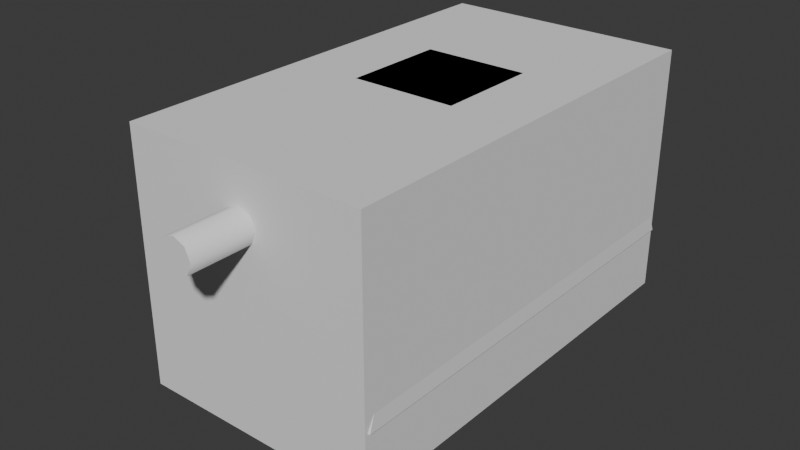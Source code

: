 # Source: model.blend  (saved by Blender 4.5.92; exported with 4.5.12 LTS)
import bpy
from mathutils import Matrix  # noqa: F401  (used for matrix-valued properties, if any)

bpy.ops.wm.read_factory_settings(use_empty=True)
scene = bpy.context.scene
scene.name = 'Scene'

# ---- collections
col_collection = bpy.data.collections.new('Collection'); scene.collection.children.link(col_collection)

# ---- materials (node trees are filled in below, after node groups)
mat_material = bpy.data.materials.new('Material')
mat_material.alpha_threshold = 0.0
mat_material.roughness = 0.5
mat_material.line_color = (0.0, 0.0, 0.0, 1.0)

# ---- material node trees
mat_material.use_nodes = True; mat_material.node_tree.nodes.clear()
_N = mat_material.node_tree.nodes; _L = mat_material.node_tree.links
n0 = _N.new('ShaderNodeOutputMaterial'); n0.name = 'Material Output'; n0.location = (200, 100)
n1 = _N.new('ShaderNodeBsdfPrincipled'); n1.name = 'Principled BSDF'; n1.location = (-200, 100)
n1.inputs[3].default_value = 1.45
_L.new(n1.outputs[0], n0.inputs[0])
n0.is_active_output = True

# ---- world
world_world = bpy.data.worlds.new('World'); scene.world = world_world
world_world.use_nodes = True; world_world.node_tree.nodes.clear()
_N = world_world.node_tree.nodes; _L = world_world.node_tree.links
n0 = _N.new('ShaderNodeOutputWorld'); n0.name = 'World Output'; n0.location = (200, 100)
n1 = _N.new('ShaderNodeBackground'); n1.name = 'Background'; n1.location = (-200, 100)
n1.inputs[0].default_value = (0.05088, 0.05088, 0.05088, 1.0)
_L.new(n1.outputs[0], n0.inputs[0])
n0.is_active_output = True
world_world.color = (0.05088, 0.05088, 0.05088)
world_world.sun_shadow_jitter_overblur = 0.0

# ---- meshes
me_cube = bpy.data.meshes.new('Cube')
me_cube.from_pydata([(1.08, 1.794, 0.3967), (1.188, 1.954, -0.3967), (1.08, -1.806, 0.3967), (1.188, -2.181, -0.3967), (-1.08, 1.794, 0.3967), (-1.188, 1.954, -0.3967), (-1.08, -1.806, 0.3967), (-1.188, -2.181, -0.3967)], [], [(0, 4, 6, 2), (3, 2, 6, 7), (7, 6, 4, 5), (5, 1, 3, 7), (1, 0, 2, 3), (5, 4, 0, 1)])
_uv = me_cube.uv_layers.new(name='UVMap')
_uv.uv.foreach_set('vector', [0.625, 0.5, 0.875, 0.5, 0.875, 0.75, 0.625, 0.75, 0.375, 0.75, 0.625, 0.75, 0.625, 1.0, 0.375, 1.0, 0.375, 0.0, 0.625, 0.0, 0.625, 0.25, 0.375, 0.25, 0.125, 0.5, 0.375, 0.5, 0.375, 0.75, 0.125, 0.75, 0.375, 0.5, 0.625, 0.5, 0.625, 0.75, 0.375, 0.75, 0.375, 0.25, 0.625, 0.25, 0.625, 0.5, 0.375, 0.5])
me_cube.materials.append(mat_material)
me_cube.use_mirror_vertex_groups = False
me_cube.update()
me_cube_001 = bpy.data.meshes.new('Cube.001')
me_cube_001.from_pydata([(-0.25, -1.557, -0.35), (-0.25, -1.946, 0.35), (-0.25, 1.557, -0.35), (-0.25, 1.946, 0.35), (0.25, -1.557, -0.35), (0.25, -1.946, 0.35), (0.25, 1.557, -0.35), (0.25, 1.946, 0.35)], [], [(0, 1, 3, 2), (2, 3, 7, 6), (6, 7, 5, 4), (4, 5, 1, 0), (2, 6, 4, 0), (7, 3, 1, 5)])
_uv = me_cube_001.uv_layers.new(name='UVMap')
_uv.uv.foreach_set('vector', [0.375, 0.0, 0.625, 0.0, 0.625, 0.25, 0.375, 0.25, 0.375, 0.25, 0.625, 0.25, 0.625, 0.5, 0.375, 0.5, 0.375, 0.5, 0.625, 0.5, 0.625, 0.75, 0.375, 0.75, 0.375, 0.75, 0.625, 0.75, 0.625, 1.0, 0.375, 1.0, 0.125, 0.5, 0.375, 0.5, 0.375, 0.75, 0.125, 0.75, 0.625, 0.5, 0.875, 0.5, 0.875, 0.75, 0.625, 0.75])
me_cube_001.update()
me_cube_002 = bpy.data.meshes.new('Cube.002')
me_cube_002.from_pydata([(-0.25, -1.557, -0.35), (-0.25, -1.946, 0.35), (-0.25, 1.557, -0.35), (-0.25, 1.946, 0.35), (0.25, -1.557, -0.35), (0.25, -1.946, 0.35), (0.25, 1.557, -0.35), (0.25, 1.946, 0.35)], [], [(0, 1, 3, 2), (2, 3, 7, 6), (6, 7, 5, 4), (4, 5, 1, 0), (2, 6, 4, 0), (7, 3, 1, 5)])
_uv = me_cube_002.uv_layers.new(name='UVMap')
_uv.uv.foreach_set('vector', [0.375, 0.0, 0.625, 0.0, 0.625, 0.25, 0.375, 0.25, 0.375, 0.25, 0.625, 0.25, 0.625, 0.5, 0.375, 0.5, 0.375, 0.5, 0.625, 0.5, 0.625, 0.75, 0.375, 0.75, 0.375, 0.75, 0.625, 0.75, 0.625, 1.0, 0.375, 1.0, 0.125, 0.5, 0.375, 0.5, 0.375, 0.75, 0.125, 0.75, 0.625, 0.5, 0.875, 0.5, 0.875, 0.75, 0.625, 0.75])
me_cube_002.update()
me_cube_003 = bpy.data.meshes.new('Cube.003')
me_cube_003.from_pydata([(-1.5, -2.4, -1.0), (-1.0, -1.0, 1.0), (-1.5, 1.8, -1.0), (-1.0, 1.0, 1.0), (1.5, -2.4, -1.0), (1.0, -1.0, 1.0), (1.5, 1.8, -1.0), (1.0, 1.0, 1.0)], [], [(0, 1, 3, 2), (2, 3, 7, 6), (6, 7, 5, 4), (4, 5, 1, 0), (2, 6, 4, 0), (7, 3, 1, 5)])
_uv = me_cube_003.uv_layers.new(name='UVMap')
_uv.uv.foreach_set('vector', [0.375, 0.0, 0.625, 0.0, 0.625, 0.25, 0.375, 0.25, 0.375, 0.25, 0.625, 0.25, 0.625, 0.5, 0.375, 0.5, 0.375, 0.5, 0.625, 0.5, 0.625, 0.75, 0.375, 0.75, 0.375, 0.75, 0.625, 0.75, 0.625, 1.0, 0.375, 1.0, 0.125, 0.5, 0.375, 0.5, 0.375, 0.75, 0.125, 0.75, 0.625, 0.5, 0.875, 0.5, 0.875, 0.75, 0.625, 0.75])
me_cube_003.update()
me_cylinder = bpy.data.meshes.new('Cylinder')
me_cylinder.from_pydata([(3.725e-09, 0.8, -1.942), (3.725e-09, 0.8, 10.06), (0.5657, 0.5657, -1.942), (0.5657, 0.5657, 10.06), (0.8, -8.54e-08, -1.942), (0.8, 3.692e-07, 10.06), (0.5657, -0.5657, -1.942), (0.5657, -0.5657, 10.06), (3.725e-09, -0.8, -1.942), (3.725e-09, -0.8, 10.06), (-0.5657, -0.5657, -1.942), (-0.5657, -0.5657, 10.06), (-0.8, -8.54e-08, -1.942), (-0.8, 3.692e-07, 10.06), (-0.5657, 0.5657, -1.942), (-0.5657, 0.5657, 10.06)], [], [(0, 1, 3, 2), (2, 3, 5, 4), (4, 5, 7, 6), (6, 7, 9, 8), (8, 9, 11, 10), (10, 11, 13, 12), (3, 1, 15, 13, 11, 9, 7, 5), (12, 13, 15, 14), (14, 15, 1, 0)])
me_cylinder.polygons.foreach_set('use_smooth', [1, 1, 1, 1, 1, 1, 0, 1, 1])
_uv = me_cylinder.uv_layers.new(name='UVMap')
_uv.uv.foreach_set('vector', [1.0, 0.5, 1.0, 1.0, 0.875, 1.0, 0.875, 0.5, 0.875, 0.5, 0.875, 1.0, 0.75, 1.0, 0.75, 0.5, 0.75, 0.5, 0.75, 1.0, 0.625, 1.0, 0.625, 0.5, 0.625, 0.5, 0.625, 1.0, 0.5, 1.0, 0.5, 0.5, 0.5, 0.5, 0.5, 1.0, 0.375, 1.0, 0.375, 0.5, 0.375, 0.5, 0.375, 1.0, 0.25, 1.0, 0.25, 0.5, 0.4197, 0.4197, 0.25, 0.49, 0.08029, 0.4197, 0.01, 0.25, 0.08029, 0.08029, 0.25, 0.01, 0.4197, 0.08029, 0.49, 0.25, 0.25, 0.5, 0.25, 1.0, 0.125, 1.0, 0.125, 0.5, 0.125, 0.5, 0.125, 1.0, 0.0, 1.0, 0.0, 0.5])
me_cylinder.update()
me_cube_004 = bpy.data.meshes.new('Cube.004')
me_cube_004.from_pydata([(-0.25, -0.25, -0.25), (-0.25, -0.25, 0.25), (-0.25, 0.25, -0.25), (-0.25, 0.25, 0.25), (0.25, -0.25, -0.25), (0.25, -0.25, 0.25), (0.25, 0.25, -0.25), (0.25, 0.25, 0.25)], [], [(0, 1, 3, 2), (2, 3, 7, 6), (6, 7, 5, 4), (4, 5, 1, 0), (2, 6, 4, 0), (7, 3, 1, 5)])
_uv = me_cube_004.uv_layers.new(name='UVMap')
_uv.uv.foreach_set('vector', [0.375, 0.0, 0.625, 0.0, 0.625, 0.25, 0.375, 0.25, 0.375, 0.25, 0.625, 0.25, 0.625, 0.5, 0.375, 0.5, 0.375, 0.5, 0.625, 0.5, 0.625, 0.75, 0.375, 0.75, 0.375, 0.75, 0.625, 0.75, 0.625, 1.0, 0.375, 1.0, 0.125, 0.5, 0.375, 0.5, 0.375, 0.75, 0.125, 0.75, 0.625, 0.5, 0.875, 0.5, 0.875, 0.75, 0.625, 0.75])
me_cube_004.update()
me_cube_005 = bpy.data.meshes.new('Cube.005')
me_cube_005.from_pydata([(-1.169, -2.213, 0.0), (-1.169, -2.213, 2.4), (-1.169, 1.964, 0.0), (-1.169, 1.964, 2.4), (1.169, -2.213, 0.0), (1.169, -2.213, 2.4), (1.169, 1.964, 0.0), (1.169, 1.964, 2.4)], [], [(0, 1, 3, 2), (2, 3, 7, 6), (6, 7, 5, 4), (4, 5, 1, 0), (2, 6, 4, 0), (7, 3, 1, 5)])
_uv = me_cube_005.uv_layers.new(name='UVMap')
_uv.uv.foreach_set('vector', [0.375, 0.0, 0.625, 0.0, 0.625, 0.25, 0.375, 0.25, 0.375, 0.25, 0.625, 0.25, 0.625, 0.5, 0.375, 0.5, 0.375, 0.5, 0.625, 0.5, 0.625, 0.75, 0.375, 0.75, 0.375, 0.75, 0.625, 0.75, 0.625, 1.0, 0.375, 1.0, 0.125, 0.5, 0.375, 0.5, 0.375, 0.75, 0.125, 0.75, 0.625, 0.5, 0.875, 0.5, 0.875, 0.75, 0.625, 0.75])
me_cube_005.update()

# ---- objects
ob_basis = bpy.data.objects.new('Basis', me_cube)
ob_trackr = bpy.data.objects.new('TrackR', me_cube_001)
ob_trackl = bpy.data.objects.new('TrackL', me_cube_002)
ob_turrret = bpy.data.objects.new('Turrret', me_cube_003)
ob_mainbarrel = bpy.data.objects.new('MainBarrel', me_cylinder)
ob_guncarriage = bpy.data.objects.new('GunCarriage', me_cube_004)
ob_lmaingun = bpy.data.objects.new('LMainGun', None)
ob_lmachinegun01 = bpy.data.objects.new('LMachineGun01', None)
ob_lmachinegun02 = bpy.data.objects.new('LMachineGun02', None)
ob_lexhaust01 = bpy.data.objects.new('LExhaust01', None)
ob_lexhaust02 = bpy.data.objects.new('LExhaust02', None)
ob_lsmoke01 = bpy.data.objects.new('LSmoke01', None)
ob_lsmoke02 = bpy.data.objects.new('LSmoke02', None)
ob_lsmoke03 = bpy.data.objects.new('LSmoke03', None)
ob_aabb = bpy.data.objects.new('AABB', me_cube_005)

# ---- transforms, parenting, visibility, modifiers, constraints
ob_basis.location = (0.0, 0.0, 1.0)
ob_basis.lock_rotations_4d = False
ob_basis.empty_display_type = 'ARROWS'
ob_basis.lineart.crease_threshold = 0.0
ob_trackr.parent = ob_basis
ob_trackr.location = (0.75, -0.04406, -0.65)
ob_trackl.parent = ob_basis
ob_trackl.location = (-0.75, -0.04406, -0.65)
ob_turrret.parent = ob_basis
ob_turrret.matrix_parent_inverse = Matrix(((1.0, -0.0, 0.0, -0.0), (-0.0, 1.0, -0.0, 0.0), (0.0, -0.0, 1.0, -1.0), (-0.0, 0.0, -0.0, 1.0)))
ob_turrret.location = (0.0, 0.1, 1.9)
ob_turrret.scale = (0.5, 0.5, 0.5)
ob_mainbarrel.parent = ob_guncarriage
ob_mainbarrel.matrix_parent_inverse = Matrix(((1.133, -0.0, 0.0, 2.385e-16), (-0.0, 1.133, -0.0, 0.8323), (-0.0, 0.0, 1.133, -2.168), (-0.0, 0.0, -0.0, 1.0)))
ob_mainbarrel.location = (0.0, -0.8, 1.9)
ob_mainbarrel.rotation_euler = (1.571, -0.0, 0.0)
ob_mainbarrel.scale = (0.2, 0.2, 0.2)
ob_guncarriage.parent = ob_turrret
ob_guncarriage.matrix_parent_inverse = Matrix(((2.0, -0.0, 0.0, -0.0), (-0.0, 2.0, -0.0, -0.2), (0.0, -0.0, 2.0, -3.8), (-0.0, 0.0, -0.0, 1.0)))
ob_guncarriage.location = (-2.105e-16, -0.7345, 1.913)
ob_guncarriage.scale = (0.8825, 0.8825, 0.8825)
ob_lmaingun.parent = ob_mainbarrel
ob_lmaingun.matrix_parent_inverse = Matrix(((5.0, -0.0, 0.0, -6.617e-23), (-0.0, 3.775e-07, 5.0, -9.5), (-0.0, -5.0, 3.775e-07, -4.0), (0.0, 0.0, -0.0, 1.0)))
ob_lmaingun.location = (4.22e-16, -2.905, 1.901)
ob_lmaingun.rotation_euler = (1.571, -0.0, 0.0)
ob_lmachinegun01.parent = ob_turrret
ob_lmachinegun01.matrix_parent_inverse = Matrix(((2.0, -0.0, 0.0, -0.0), (-0.0, 2.0, -0.0, -0.2), (0.0, -0.0, 2.0, -3.8), (-0.0, 0.0, -0.0, 1.0)))
ob_lmachinegun01.location = (0.4333, -0.8567, 1.901)
ob_lmachinegun01.scale = (1.0, 1.0, 1.0)
ob_lmachinegun02.parent = ob_basis
ob_lmachinegun02.matrix_parent_inverse = Matrix(((1.0, -0.0, 0.0, -0.0), (-0.0, 1.0, -0.0, 0.0), (0.0, -0.0, 1.0, -1.0), (-0.0, 0.0, -0.0, 1.0)))
ob_lmachinegun02.location = (-0.5712, -2.185, 0.9954)
ob_lmachinegun02.scale = (1.0, 1.0, 1.0)
ob_lexhaust01.parent = ob_basis
ob_lexhaust01.matrix_parent_inverse = Matrix(((1.0, -0.0, 0.0, -0.0), (-0.0, 1.0, -0.0, 0.0), (0.0, -0.0, 1.0, -1.0), (-0.0, 0.0, -0.0, 1.0)))
ob_lexhaust01.location = (-0.5853, 2.019, 0.9954)
ob_lexhaust01.rotation_euler = (-7.105e-15, -0.0, -3.142)
ob_lexhaust01.scale = (1.0, 1.0, 1.0)
ob_lexhaust02.parent = ob_basis
ob_lexhaust02.matrix_parent_inverse = Matrix(((1.0, -0.0, 0.0, -0.0), (-0.0, 1.0, -0.0, 0.0), (0.0, -0.0, 1.0, -1.0), (-0.0, 0.0, -0.0, 1.0)))
ob_lexhaust02.location = (0.5846, 2.019, 0.9954)
ob_lexhaust02.rotation_euler = (-7.105e-15, -0.0, -3.142)
ob_lexhaust02.scale = (1.0, 1.0, 1.0)
ob_lsmoke01.parent = ob_basis
ob_lsmoke01.matrix_parent_inverse = Matrix(((1.0, -0.0, 0.0, -0.0), (-0.0, 1.0, -0.0, 0.0), (0.0, -0.0, 1.0, -1.0), (-0.0, 0.0, -0.0, 1.0)))
ob_lsmoke01.location = (-0.713, -1.462, 1.47)
ob_lsmoke01.scale = (1.0, 1.0, 1.0)
ob_lsmoke02.parent = ob_basis
ob_lsmoke02.matrix_parent_inverse = Matrix(((1.0, -0.0, 0.0, -0.0), (-0.0, 1.0, -0.0, 0.0), (0.0, -0.0, 1.0, -1.0), (-0.0, 0.0, -0.0, 1.0)))
ob_lsmoke02.location = (0.6271, -1.462, 1.47)
ob_lsmoke02.scale = (1.0, 1.0, 1.0)
ob_lsmoke03.parent = ob_basis
ob_lsmoke03.matrix_parent_inverse = Matrix(((1.0, -0.0, 0.0, -0.0), (-0.0, 1.0, -0.0, 0.0), (0.0, -0.0, 1.0, -1.0), (-0.0, 0.0, -0.0, 1.0)))
ob_lsmoke03.location = (0.02709, 1.338, 1.47)
ob_lsmoke03.scale = (1.0, 1.0, 1.0)
ob_aabb.location = (0.0, 0.0, 0.0)

# ---- collection membership
col_collection.objects.link(ob_basis)
col_collection.objects.link(ob_trackr)
col_collection.objects.link(ob_trackl)
col_collection.objects.link(ob_turrret)
col_collection.objects.link(ob_mainbarrel)
col_collection.objects.link(ob_guncarriage)
col_collection.objects.link(ob_lmaingun)
col_collection.objects.link(ob_lmachinegun01)
col_collection.objects.link(ob_lmachinegun02)
col_collection.objects.link(ob_lexhaust01)
col_collection.objects.link(ob_lexhaust02)
col_collection.objects.link(ob_lsmoke01)
col_collection.objects.link(ob_lsmoke02)
col_collection.objects.link(ob_lsmoke03)
col_collection.objects.link(ob_aabb)

# ---- scene / render settings (as saved in the file)
scene.frame_start = 1; scene.frame_end = 250; scene.frame_set(3)
scene.render.engine = 'BLENDER_EEVEE_NEXT'
bpy.context.view_layer.update()

# ---- added for rendering (the .blend has no active camera and no usable light): camera, sun
cam_auto = bpy.data.cameras.new('AutoCamera')
cam_auto.lens = 50.0
cam_auto.sensor_width = 36.0
cam_auto.clip_end = 1000.0
ob_auto_camera = bpy.data.objects.new('AutoCamera', cam_auto)
scene.collection.objects.link(ob_auto_camera)
ob_auto_camera.location = (5.41188, -6.91788, 5.5295)
ob_auto_camera.rotation_euler = (1.09748, -7.21219e-08, 0.694738)
scene.camera = ob_auto_camera
light_auto_sun = bpy.data.lights.new('AutoSun', 'SUN')
light_auto_sun.energy = 3.0
light_auto_sun.angle = 0.0523599
ob_auto_sun = bpy.data.objects.new('AutoSun', light_auto_sun)
scene.collection.objects.link(ob_auto_sun)
ob_auto_sun.rotation_euler = (0.872665, 0.174533, 0.523599)
bpy.context.view_layer.update()
